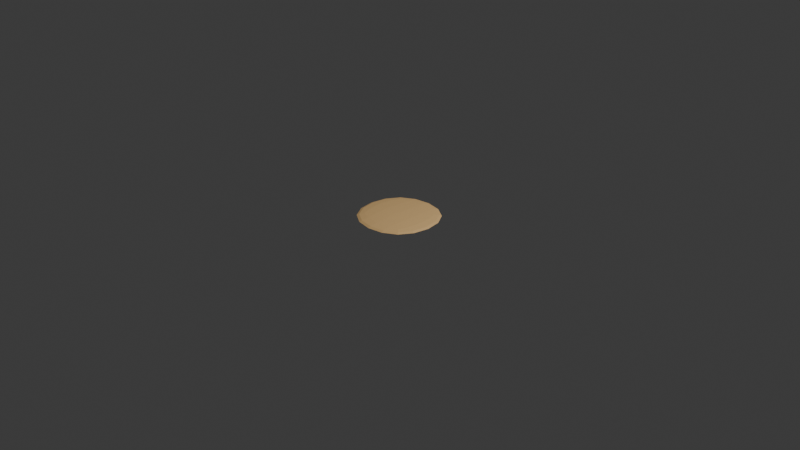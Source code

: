 # Source: Cutting_Board.blend  (saved by Blender 4.1.24; exported with 4.5.12 LTS)
import bpy
from mathutils import Matrix  # noqa: F401  (used for matrix-valued properties, if any)

bpy.ops.wm.read_factory_settings(use_empty=True)
scene = bpy.context.scene
scene.name = 'Scene'

# ---- collections
col_collection = bpy.data.collections.new('Collection'); scene.collection.children.link(col_collection)

# ---- materials (node trees are filled in below, after node groups)
mat_material = bpy.data.materials.new('Material')
mat_material.alpha_threshold = 0.0
mat_material.use_transparent_shadow = False
mat_material.roughness = 0.5
mat_material.line_color = (0.0, 0.0, 0.0, 1.0)

# ---- material node trees
mat_material.use_nodes = True; mat_material.node_tree.nodes.clear()
_N = mat_material.node_tree.nodes; _L = mat_material.node_tree.links
n0 = _N.new('ShaderNodeOutputMaterial'); n0.name = 'Material Output'; n0.location = (300, 300)
n1 = _N.new('ShaderNodeBsdfPrincipled'); n1.name = 'Principled BSDF'; n1.location = (10, 300)
n1.inputs[0].default_value = (0.9647, 0.624, 0.2705, 1.0)
n1.inputs[3].default_value = 1.45
_L.new(n1.outputs[0], n0.inputs[0])
n0.is_active_output = True

# ---- world
world_world = bpy.data.worlds.new('World'); scene.world = world_world
world_world.use_nodes = True; world_world.node_tree.nodes.clear()
_N = world_world.node_tree.nodes; _L = world_world.node_tree.links
n0 = _N.new('ShaderNodeOutputWorld'); n0.name = 'World Output'; n0.location = (300, 300)
n1 = _N.new('ShaderNodeBackground'); n1.name = 'Background'; n1.location = (10, 300)
n1.inputs[0].default_value = (0.05088, 0.05088, 0.05088, 1.0)
_L.new(n1.outputs[0], n0.inputs[0])
n0.is_active_output = True
world_world.color = (0.05088, 0.05088, 0.05088)
world_world.use_sun_shadow = False
world_world.sun_shadow_jitter_overblur = 0.0

# ---- cameras
cam_camera = bpy.data.cameras.new('Camera')
cam_camera.clip_end = 100.0
cam_camera.ortho_scale = 7.314

# ---- lights
light_light = bpy.data.lights.new('Light', 'POINT')
light_light.transmission_factor = 0.0
light_light.energy = 1000.0
light_light.shadow_soft_size = 0.1
light_light.shadow_maximum_resolution = 0.006
light_light.use_absolute_resolution = True

# ---- meshes
me_plane = bpy.data.meshes.new('Plane')
me_plane.from_pydata([(-1.0, -1.0, 0.0), (1.0, -1.0, 0.0), (-1.0, 1.0, 0.0), (1.0, 1.0, 0.0), (-1.0, -1.0, 0.15), (1.0, -1.0, 0.15), (-1.0, 1.0, 0.15), (1.0, 1.0, 0.15)], [], [(0, 2, 3, 1), (4, 5, 7, 6), (1, 3, 7, 5), (2, 0, 4, 6), (3, 2, 6, 7), (0, 1, 5, 4)])
_uv = me_plane.uv_layers.new(name='UVMap')
_uv.uv.foreach_set('vector', [0.0001, 0.0001, 0.0001, 0.9999, 0.9999, 0.9999, 0.9999, 0.0001, 0.0001, 0.0001, 0.9999, 0.0001, 0.9999, 0.9999, 0.0001, 0.9999, 0.9999, 0.0001, 0.9999, 0.9999, 0.9999, 0.9999, 0.9999, 0.0001, 0.0001, 0.9999, 0.0001, 0.0001, 0.0001, 0.0001, 0.0001, 0.9999, 0.9999, 0.9999, 0.0001, 0.9999, 0.0001, 0.9999, 0.9999, 0.9999, 0.0001, 0.0001, 0.9999, 0.0001, 0.9999, 0.0001, 0.0001, 0.0001])
me_plane.materials.append(mat_material)
me_plane.update()

# ---- objects
ob_light = bpy.data.objects.new('Light', light_light)
ob_camera = bpy.data.objects.new('Camera', cam_camera)
ob_plane = bpy.data.objects.new('Plane', me_plane)

# ---- transforms, parenting, visibility, modifiers, constraints
ob_light.location = (4.076, 1.005, 5.904)
ob_light.rotation_euler = (0.6503, 0.05522, 1.866)
ob_light.lock_rotations_4d = False
ob_light.empty_display_type = 'ARROWS'
ob_light.color = (0.0, 0.0, 0.0, 0.0)
ob_light.lineart.crease_threshold = 0.0
ob_camera.location = (7.359, -6.926, 4.958)
ob_camera.rotation_euler = (1.109, 0.0, 0.8149)
ob_camera.lock_rotations_4d = False
ob_camera.empty_display_type = 'ARROWS'
ob_camera.color = (0.0, 0.0, 0.0, 0.0)
ob_camera.display_type = 'WIRE'
ob_camera.lineart.crease_threshold = 0.0
ob_plane.location = (0.0, 0.0, 0.0)
ob_plane.scale = (0.5, 0.5, 0.5)
_m = ob_plane.modifiers.new('Bevel', 'BEVEL')
_m.width = 0.13
_m.width_pct = 0.13
_m.segments = 6
_m.limit_method = 'WEIGHT'
_m = ob_plane.modifiers.new('Subdivision', 'SUBSURF')
_m.levels = 2

# ---- collection membership
col_collection.objects.link(ob_light)
col_collection.objects.link(ob_camera)
col_collection.objects.link(ob_plane)

# ---- scene / render settings (as saved in the file)
scene.camera = ob_camera
scene.frame_start = 1; scene.frame_end = 250; scene.frame_set(1)
scene.render.engine = 'BLENDER_EEVEE_NEXT'
scene.cycles.sampling_pattern = 'TABULATED_SOBOL'
scene.eevee.ray_tracing_options.trace_max_roughness = 0.0
bpy.context.view_layer.update()
